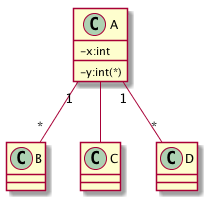

The diagram above was rendered by PlantUML. Its source (embedded in the PNG):
@startuml
skinparam classAttributeIconSize 0
class A {
-x:int
-y:int(*)
}
class B {
}
class C {
}
class D {
}
A"1"--"*"B
A--C
A"1"--"*"D
@enduml